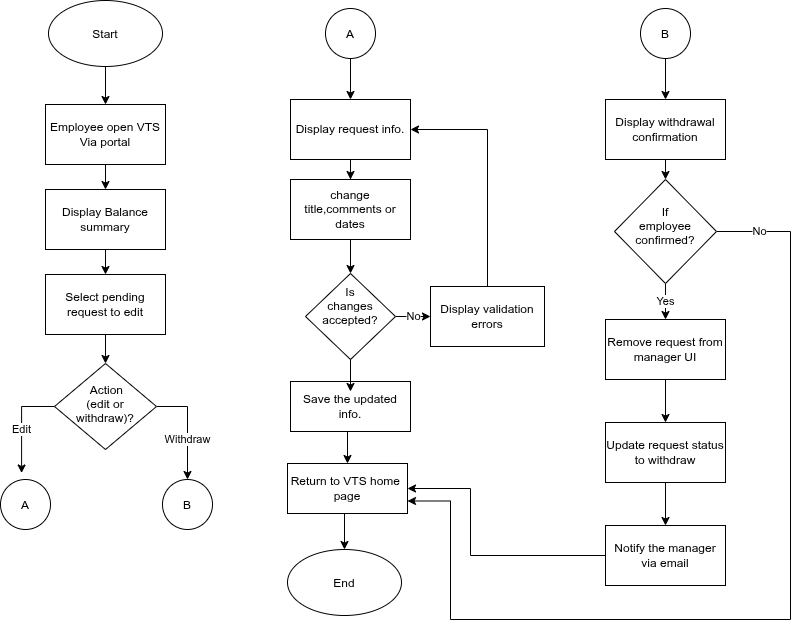

The diagram above was exported from draw.io. Its source (the exported page's mxGraphModel, read from the mxfile embedded in the PNG):
<mxGraphModel dx="39" dy="505" grid="0" gridSize="10" guides="1" tooltips="1" connect="1" arrows="1" fold="1" page="0" pageScale="1" pageWidth="850" pageHeight="1100" math="0" shadow="0">
  <root>
    <mxCell id="0" />
    <mxCell id="1" parent="0" />
    <mxCell id="2GZm9S1xcefErr54nvYl-62" edge="1" parent="1" source="2GZm9S1xcefErr54nvYl-63" style="edgeStyle=orthogonalEdgeStyle;rounded=0;orthogonalLoop=1;jettySize=auto;html=1;entryX=0.5;entryY=0;entryDx=0;entryDy=0;" target="2GZm9S1xcefErr54nvYl-65">
      <mxGeometry relative="1" as="geometry" />
    </mxCell>
    <mxCell id="2GZm9S1xcefErr54nvYl-63" parent="1" style="rounded=0;whiteSpace=wrap;html=1;" value="Employee open VTS Via portal" vertex="1">
      <mxGeometry height="60" width="120" x="915" y="245" as="geometry" />
    </mxCell>
    <mxCell id="2GZm9S1xcefErr54nvYl-64" edge="1" parent="1" source="2GZm9S1xcefErr54nvYl-65" style="edgeStyle=orthogonalEdgeStyle;rounded=0;orthogonalLoop=1;jettySize=auto;html=1;entryX=0.5;entryY=0;entryDx=0;entryDy=0;" target="2GZm9S1xcefErr54nvYl-66">
      <mxGeometry relative="1" as="geometry" />
    </mxCell>
    <mxCell id="2GZm9S1xcefErr54nvYl-65" parent="1" style="rounded=0;whiteSpace=wrap;html=1;" value="Display Balance summary" vertex="1">
      <mxGeometry height="60" width="120" x="915" y="330" as="geometry" />
    </mxCell>
    <mxCell id="2GZm9S1xcefErr54nvYl-66" parent="1" style="rounded=0;whiteSpace=wrap;html=1;" value="Select pending request to edit" vertex="1">
      <mxGeometry height="60" width="120" x="915" y="415" as="geometry" />
    </mxCell>
    <mxCell id="2GZm9S1xcefErr54nvYl-67" edge="1" parent="1" source="2GZm9S1xcefErr54nvYl-68" style="edgeStyle=orthogonalEdgeStyle;rounded=0;orthogonalLoop=1;jettySize=auto;html=1;entryX=0.5;entryY=0;entryDx=0;entryDy=0;" target="2GZm9S1xcefErr54nvYl-63">
      <mxGeometry relative="1" as="geometry" />
    </mxCell>
    <mxCell id="2GZm9S1xcefErr54nvYl-68" parent="1" style="ellipse;whiteSpace=wrap;html=1;shapeInside=1;" value="Start" vertex="1">
      <mxGeometry height="66" width="114" x="918" y="141" as="geometry" />
    </mxCell>
    <mxCell id="2GZm9S1xcefErr54nvYl-74" edge="1" parent="1" source="2GZm9S1xcefErr54nvYl-69" style="edgeStyle=orthogonalEdgeStyle;rounded=0;orthogonalLoop=1;jettySize=auto;html=1;exitX=1;exitY=0.5;exitDx=0;exitDy=0;entryX=0.5;entryY=0;entryDx=0;entryDy=0;defaultLabelBackgroundColor=page;" target="2GZm9S1xcefErr54nvYl-72" value="Withdraw">
      <mxGeometry relative="1" x="0.2308" as="geometry">
        <mxPoint as="offset" />
      </mxGeometry>
    </mxCell>
    <mxCell id="2GZm9S1xcefErr54nvYl-69" parent="1" style="rhombus;whiteSpace=wrap;html=1;shapeInside=1;" value="&amp;nbsp;Action (edit or withdraw)?" vertex="1">
      <mxGeometry height="86" width="102" x="924" y="504" as="geometry" />
    </mxCell>
    <mxCell id="2GZm9S1xcefErr54nvYl-70" edge="1" parent="1" source="2GZm9S1xcefErr54nvYl-66" style="edgeStyle=orthogonalEdgeStyle;rounded=0;orthogonalLoop=1;jettySize=auto;html=1;entryX=0.5;entryY=0;entryDx=0;entryDy=0;defaultLabelBackgroundColor=page;" target="2GZm9S1xcefErr54nvYl-69">
      <mxGeometry relative="1" x="0.6078" as="geometry" />
    </mxCell>
    <mxCell id="2GZm9S1xcefErr54nvYl-71" parent="1" style="ellipse;whiteSpace=wrap;html=1;shapeInside=1;aspect=fixed;" value="A" vertex="1">
      <mxGeometry height="50" width="50" x="870" y="620" as="geometry" />
    </mxCell>
    <mxCell id="2GZm9S1xcefErr54nvYl-72" parent="1" style="ellipse;whiteSpace=wrap;html=1;shapeInside=1;aspect=fixed;" value="B" vertex="1">
      <mxGeometry height="50" width="50" x="1032" y="620" as="geometry" />
    </mxCell>
    <mxCell id="2GZm9S1xcefErr54nvYl-73" edge="1" parent="1" source="2GZm9S1xcefErr54nvYl-69" style="edgeStyle=orthogonalEdgeStyle;rounded=0;orthogonalLoop=1;jettySize=auto;html=1;exitX=0;exitY=0.5;exitDx=0;exitDy=0;entryX=0.422;entryY=-0.13;entryDx=0;entryDy=0;entryPerimeter=0;defaultLabelBackgroundColor=page;" target="2GZm9S1xcefErr54nvYl-71" value="Edit">
      <mxGeometry relative="1" x="0.1247" as="geometry">
        <mxPoint as="offset" />
      </mxGeometry>
    </mxCell>
    <mxCell id="2GZm9S1xcefErr54nvYl-91" edge="1" parent="1" source="2GZm9S1xcefErr54nvYl-75" style="edgeStyle=orthogonalEdgeStyle;rounded=0;orthogonalLoop=1;jettySize=auto;html=1;entryX=0.5;entryY=0;entryDx=0;entryDy=0;defaultLabelBackgroundColor=page;" target="2GZm9S1xcefErr54nvYl-77">
      <mxGeometry relative="1" as="geometry" />
    </mxCell>
    <mxCell id="2GZm9S1xcefErr54nvYl-75" parent="1" style="ellipse;whiteSpace=wrap;html=1;shapeInside=1;aspect=fixed;" value="A" vertex="1">
      <mxGeometry height="50" width="50" x="1195" y="149" as="geometry" />
    </mxCell>
    <mxCell id="2GZm9S1xcefErr54nvYl-76" edge="1" parent="1" source="2GZm9S1xcefErr54nvYl-77" style="edgeStyle=orthogonalEdgeStyle;rounded=0;orthogonalLoop=1;jettySize=auto;html=1;entryX=0.5;entryY=0;entryDx=0;entryDy=0;" target="2GZm9S1xcefErr54nvYl-79">
      <mxGeometry relative="1" as="geometry" />
    </mxCell>
    <mxCell id="2GZm9S1xcefErr54nvYl-77" parent="1" style="rounded=0;whiteSpace=wrap;html=1;" value="Display request info." vertex="1">
      <mxGeometry height="60" width="120" x="1160" y="240" as="geometry" />
    </mxCell>
    <mxCell id="2GZm9S1xcefErr54nvYl-78" edge="1" parent="1" source="2GZm9S1xcefErr54nvYl-79" style="edgeStyle=orthogonalEdgeStyle;rounded=0;orthogonalLoop=1;jettySize=auto;html=1;entryX=0.5;entryY=0;entryDx=0;entryDy=0;" target="2GZm9S1xcefErr54nvYl-83">
      <mxGeometry relative="1" as="geometry" />
    </mxCell>
    <mxCell id="2GZm9S1xcefErr54nvYl-79" parent="1" style="rounded=0;whiteSpace=wrap;html=1;" value="change title,comments or dates" vertex="1">
      <mxGeometry height="60" width="120" x="1160" y="320" as="geometry" />
    </mxCell>
    <mxCell id="2GZm9S1xcefErr54nvYl-93" edge="1" parent="1" source="2GZm9S1xcefErr54nvYl-83" style="edgeStyle=orthogonalEdgeStyle;rounded=0;orthogonalLoop=1;jettySize=auto;html=1;exitX=1;exitY=0.5;exitDx=0;exitDy=0;entryX=0;entryY=0.5;entryDx=0;entryDy=0;defaultLabelBackgroundColor=page;" target="2GZm9S1xcefErr54nvYl-85" value="No">
      <mxGeometry relative="1" as="geometry" />
    </mxCell>
    <mxCell id="2GZm9S1xcefErr54nvYl-83" parent="1" style="rhombus;whiteSpace=wrap;html=1;shapeInside=1;" value="Is changes accepted?" vertex="1">
      <mxGeometry height="86" width="90" x="1175" y="414" as="geometry" />
    </mxCell>
    <mxCell id="2GZm9S1xcefErr54nvYl-84" edge="1" parent="1" source="2GZm9S1xcefErr54nvYl-85" style="edgeStyle=orthogonalEdgeStyle;rounded=0;orthogonalLoop=1;jettySize=auto;html=1;entryX=1;entryY=0.5;entryDx=0;entryDy=0;defaultLabelBackgroundColor=page;exitX=0.5;exitY=0;exitDx=0;exitDy=0;" target="2GZm9S1xcefErr54nvYl-77">
      <mxGeometry relative="1" x="0.6653" as="geometry">
        <mxPoint x="1070" y="427" as="sourcePoint" />
      </mxGeometry>
    </mxCell>
    <mxCell id="2GZm9S1xcefErr54nvYl-85" parent="1" style="rounded=0;whiteSpace=wrap;html=1;" value="Display validation errors" vertex="1">
      <mxGeometry height="60" width="114" x="1300" y="427" as="geometry" />
    </mxCell>
    <mxCell id="2GZm9S1xcefErr54nvYl-86" edge="1" parent="1" source="2GZm9S1xcefErr54nvYl-87" style="edgeStyle=orthogonalEdgeStyle;rounded=0;orthogonalLoop=1;jettySize=auto;html=1;exitX=0.5;exitY=1;exitDx=0;exitDy=0;entryX=0.5;entryY=0;entryDx=0;entryDy=0;" target="2GZm9S1xcefErr54nvYl-90">
      <mxGeometry relative="1" as="geometry" />
    </mxCell>
    <mxCell id="2GZm9S1xcefErr54nvYl-87" parent="1" style="rounded=0;whiteSpace=wrap;html=1;" value="Return to VTS home&amp;nbsp; page" vertex="1">
      <mxGeometry height="50" width="120" x="1157" y="604" as="geometry" />
    </mxCell>
    <mxCell id="2GZm9S1xcefErr54nvYl-88" edge="1" parent="1" source="2GZm9S1xcefErr54nvYl-89" style="edgeStyle=orthogonalEdgeStyle;rounded=0;orthogonalLoop=1;jettySize=auto;html=1;exitX=0.5;exitY=1;exitDx=0;exitDy=0;entryX=0.5;entryY=0;entryDx=0;entryDy=0;" target="2GZm9S1xcefErr54nvYl-87">
      <mxGeometry relative="1" as="geometry" />
    </mxCell>
    <mxCell id="2GZm9S1xcefErr54nvYl-89" parent="1" style="rounded=0;whiteSpace=wrap;html=1;" value="&lt;div&gt;Save the updated info.&lt;/div&gt;" vertex="1">
      <mxGeometry height="50" width="120" x="1160" y="522" as="geometry" />
    </mxCell>
    <mxCell id="2GZm9S1xcefErr54nvYl-90" parent="1" style="ellipse;whiteSpace=wrap;html=1;shapeInside=1;" value="End" vertex="1">
      <mxGeometry height="66" width="114" x="1157" y="690" as="geometry" />
    </mxCell>
    <mxCell id="2GZm9S1xcefErr54nvYl-92" edge="1" parent="1" source="2GZm9S1xcefErr54nvYl-83" style="edgeStyle=orthogonalEdgeStyle;rounded=0;orthogonalLoop=1;jettySize=auto;html=1;exitX=0.5;exitY=1;exitDx=0;exitDy=0;entryX=0.5;entryY=0.2;entryDx=0;entryDy=0;entryPerimeter=0;defaultLabelBackgroundColor=page;" target="2GZm9S1xcefErr54nvYl-89">
      <mxGeometry relative="1" as="geometry" />
    </mxCell>
    <mxCell id="2GZm9S1xcefErr54nvYl-94" edge="1" parent="1" source="2GZm9S1xcefErr54nvYl-95" style="edgeStyle=orthogonalEdgeStyle;rounded=0;orthogonalLoop=1;jettySize=auto;html=1;exitX=0.5;exitY=1;exitDx=0;exitDy=0;entryX=0.5;entryY=0;entryDx=0;entryDy=0;defaultLabelBackgroundColor=page;" target="2GZm9S1xcefErr54nvYl-96">
      <mxGeometry relative="1" as="geometry" />
    </mxCell>
    <mxCell id="2GZm9S1xcefErr54nvYl-95" parent="1" style="rounded=0;whiteSpace=wrap;html=1;" value="Display withdrawal confirmation" vertex="1">
      <mxGeometry height="60" width="120" x="1475" y="240" as="geometry" />
    </mxCell>
    <mxCell id="2GZm9S1xcefErr54nvYl-107" edge="1" parent="1" source="2GZm9S1xcefErr54nvYl-96" style="edgeStyle=orthogonalEdgeStyle;rounded=0;orthogonalLoop=1;jettySize=auto;html=1;exitX=0.5;exitY=1;exitDx=0;exitDy=0;entryX=0.5;entryY=0;entryDx=0;entryDy=0;defaultLabelBackgroundColor=page;" target="2GZm9S1xcefErr54nvYl-103" value="Yes">
      <mxGeometry relative="1" as="geometry" />
    </mxCell>
    <mxCell id="2GZm9S1xcefErr54nvYl-108" edge="1" parent="1" source="2GZm9S1xcefErr54nvYl-96" style="edgeStyle=orthogonalEdgeStyle;rounded=0;orthogonalLoop=1;jettySize=auto;html=1;entryX=1;entryY=0.75;entryDx=0;entryDy=0;defaultLabelBackgroundColor=page;" target="2GZm9S1xcefErr54nvYl-87">
      <mxGeometry relative="1" x="0.013" as="geometry">
        <Array as="points">
          <mxPoint x="1660" y="372" />
          <mxPoint x="1660" y="760" />
          <mxPoint x="1320" y="760" />
          <mxPoint x="1320" y="641.5" />
        </Array>
      </mxGeometry>
    </mxCell>
    <mxCell id="2GZm9S1xcefErr54nvYl-110" connectable="0" parent="2GZm9S1xcefErr54nvYl-108" style="edgeLabel;html=1;align=center;verticalAlign=middle;resizable=0;points=[];inheritText=1;defaultLabelBackgroundColor=page;" value="No" vertex="1">
      <mxGeometry relative="1" x="-0.9128" y="1" as="geometry">
        <mxPoint as="offset" />
      </mxGeometry>
    </mxCell>
    <mxCell id="2GZm9S1xcefErr54nvYl-96" parent="1" style="rhombus;whiteSpace=wrap;html=1;shapeInside=1;" value="If employee confirmed?" vertex="1">
      <mxGeometry height="104" width="102" x="1484" y="320" as="geometry" />
    </mxCell>
    <mxCell id="2GZm9S1xcefErr54nvYl-99" edge="1" parent="1" source="2GZm9S1xcefErr54nvYl-98" style="edgeStyle=orthogonalEdgeStyle;rounded=0;orthogonalLoop=1;jettySize=auto;html=1;entryX=0.5;entryY=0;entryDx=0;entryDy=0;defaultLabelBackgroundColor=page;" target="2GZm9S1xcefErr54nvYl-95">
      <mxGeometry relative="1" as="geometry" />
    </mxCell>
    <mxCell id="2GZm9S1xcefErr54nvYl-98" parent="1" style="ellipse;whiteSpace=wrap;html=1;shapeInside=1;aspect=fixed;" value="B" vertex="1">
      <mxGeometry height="50" width="50" x="1510" y="149" as="geometry" />
    </mxCell>
    <mxCell id="2GZm9S1xcefErr54nvYl-102" edge="1" parent="1" source="2GZm9S1xcefErr54nvYl-103" style="edgeStyle=orthogonalEdgeStyle;rounded=0;orthogonalLoop=1;jettySize=auto;html=1;entryX=0.5;entryY=0;entryDx=0;entryDy=0;defaultLabelBackgroundColor=page;" target="2GZm9S1xcefErr54nvYl-105">
      <mxGeometry relative="1" as="geometry" />
    </mxCell>
    <mxCell id="2GZm9S1xcefErr54nvYl-103" parent="1" style="rounded=0;whiteSpace=wrap;html=1;" value="Remove request from manager UI" vertex="1">
      <mxGeometry height="60" width="120" x="1475" y="460" as="geometry" />
    </mxCell>
    <mxCell id="2GZm9S1xcefErr54nvYl-104" edge="1" parent="1" source="2GZm9S1xcefErr54nvYl-105" style="edgeStyle=orthogonalEdgeStyle;rounded=0;orthogonalLoop=1;jettySize=auto;html=1;exitX=0.5;exitY=1;exitDx=0;exitDy=0;entryX=0.5;entryY=0;entryDx=0;entryDy=0;defaultLabelBackgroundColor=page;" target="2GZm9S1xcefErr54nvYl-106">
      <mxGeometry relative="1" as="geometry" />
    </mxCell>
    <mxCell id="2GZm9S1xcefErr54nvYl-105" parent="1" style="rounded=0;whiteSpace=wrap;html=1;" value="Update request status to withdraw" vertex="1">
      <mxGeometry height="60" width="120" x="1475" y="563" as="geometry" />
    </mxCell>
    <mxCell id="2GZm9S1xcefErr54nvYl-109" edge="1" parent="1" source="2GZm9S1xcefErr54nvYl-106" style="edgeStyle=orthogonalEdgeStyle;rounded=0;orthogonalLoop=1;jettySize=auto;html=1;entryX=1;entryY=0.5;entryDx=0;entryDy=0;defaultLabelBackgroundColor=page;" target="2GZm9S1xcefErr54nvYl-87">
      <mxGeometry relative="1" x="0.0491" as="geometry">
        <Array as="points">
          <mxPoint x="1340" y="696" />
          <mxPoint x="1340" y="629" />
        </Array>
      </mxGeometry>
    </mxCell>
    <mxCell id="2GZm9S1xcefErr54nvYl-106" parent="1" style="rounded=0;whiteSpace=wrap;html=1;" value="Notify the manager via email" vertex="1">
      <mxGeometry height="60" width="120" x="1475" y="666" as="geometry" />
    </mxCell>
  </root>
</mxGraphModel>